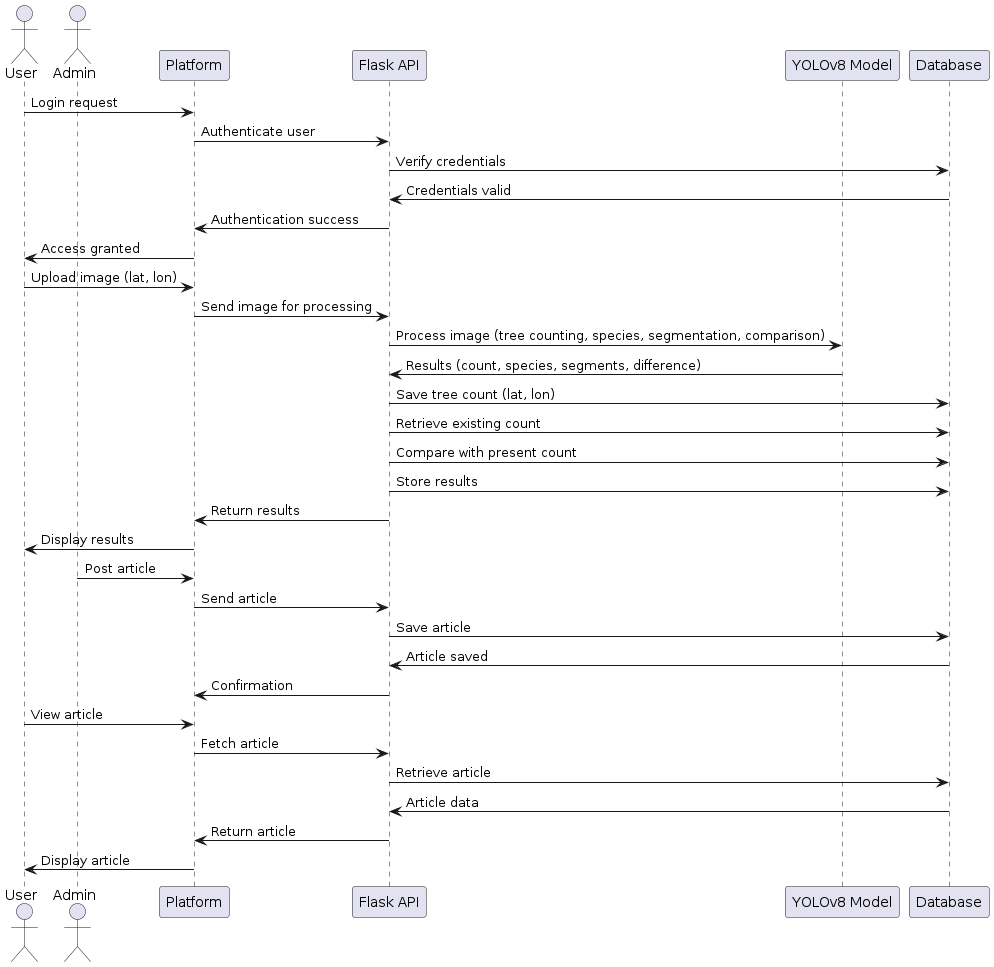

The diagram above was rendered by PlantUML. Its source (embedded in the PNG):
@startuml
actor User
actor Admin
participant "Platform" as Web
participant "Flask API" as API
participant "YOLOv8 Model" as Model
participant "Database" as DB

User -> Web: Login request
Web -> API: Authenticate user
API -> DB: Verify credentials
DB -> API: Credentials valid
API -> Web: Authentication success
Web -> User: Access granted

User -> Web: Upload image (lat, lon)
Web -> API: Send image for processing
API -> Model: Process image (tree counting, species, segmentation, comparison)
Model -> API: Results (count, species, segments, difference)
API -> DB: Save tree count (lat, lon)
API -> DB: Retrieve existing count
API -> DB: Compare with present count
API -> DB: Store results
API -> Web: Return results
Web -> User: Display results

Admin -> Web: Post article
Web -> API: Send article
API -> DB: Save article
DB -> API: Article saved
API -> Web: Confirmation

User -> Web: View article
Web -> API: Fetch article
API -> DB: Retrieve article
DB -> API: Article data
API -> Web: Return article
Web -> User: Display article
@enduml